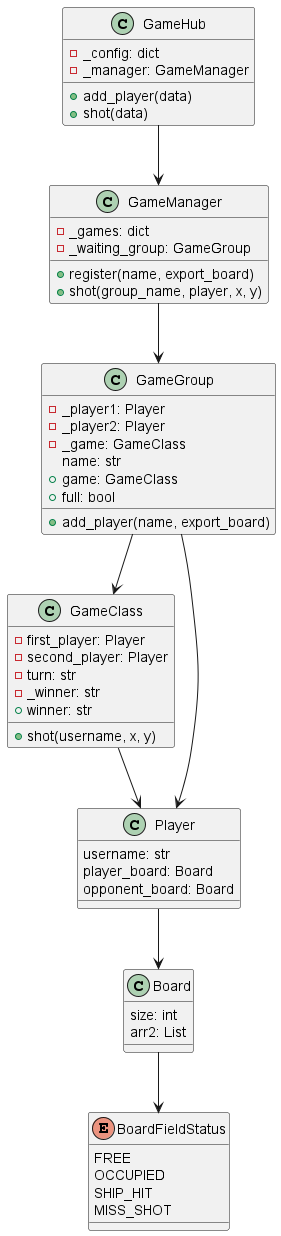

The diagram above was rendered by PlantUML. Its source (embedded in the PNG):
@startuml "Battleship Class Diagram"

class GameHub {
  - _config: dict
  - _manager: GameManager
  + add_player(data)
  + shot(data)
}

class GameManager {
  - _games: dict
  - _waiting_group: GameGroup
  + register(name, export_board)
  + shot(group_name, player, x, y)
}

class GameGroup {
  - _player1: Player
  - _player2: Player
  - _game: GameClass
  name: str
  + add_player(name, export_board)
  + game: GameClass
  + full: bool
}

class GameClass {
  - first_player: Player
  - second_player: Player
  - turn: str
  - _winner: str
  + winner: str
  + shot(username, x, y)
}

class Player {
  username: str
  player_board: Board
  opponent_board: Board
}

class Board {
  size: int
  arr2: List
}

enum BoardFieldStatus {
  FREE
  OCCUPIED
  SHIP_HIT
  MISS_SHOT
}

GameHub --> GameManager
GameManager --> GameGroup
GameGroup --> Player
GameGroup --> GameClass
GameClass --> Player
Player --> Board
Board --> BoardFieldStatus
@enduml